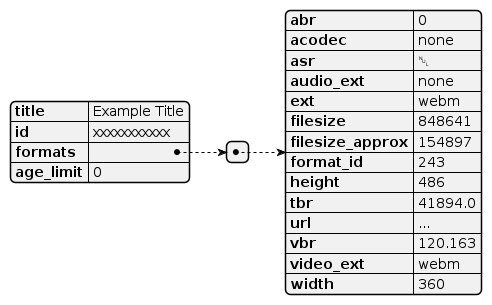

The diagram above was rendered by PlantUML. Its source (embedded in the PNG):
@startjson
{
    "title": "Example Title",
	"id": "xxxxxxxxxxx",
	"formats": [
		{
			"abr": 0,
			"acodec": "none",
			"asr": null,
			"audio_ext": "none",
			"ext": "webm",
			"filesize": 848641,
			"filesize_approx": 154897,
			"format_id": "243",
			"height": 486,
			"tbr": 41894.0,
			"url": "...",
			"vbr": 120.163,
			"video_ext": "webm",
			"width": 360
		}
	],
	"age_limit": 0
}
@endjson